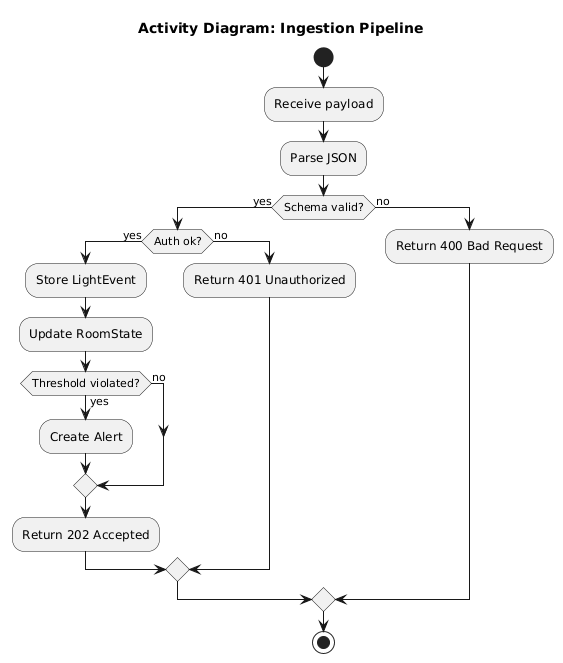

The diagram above was rendered by PlantUML. Its source (embedded in the PNG):
@startuml
title Activity Diagram: Ingestion Pipeline

skinparam shadowing false

start
:Receive payload;
:Parse JSON;

if (Schema valid?) then (yes)
  if (Auth ok?) then (yes)
    :Store LightEvent;
    :Update RoomState;

    if (Threshold violated?) then (yes)
      :Create Alert;
    else (no)
    endif

    :Return 202 Accepted;
  else (no)
    :Return 401 Unauthorized;
  endif
else (no)
  :Return 400 Bad Request;
endif

stop
@enduml